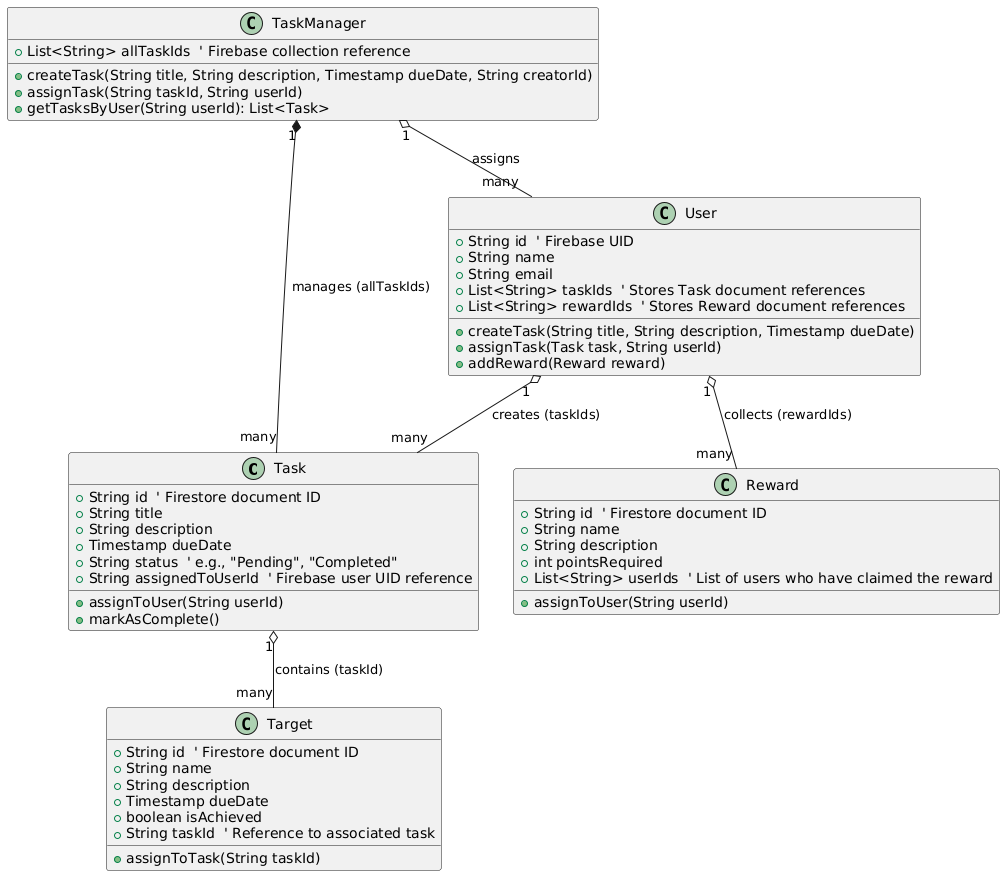

The diagram above was rendered by PlantUML. Its source (embedded in the PNG):
@startuml
' Class definitions with Firebase fields

class Task {
  + String id  ' Firestore document ID
  + String title
  + String description
  + Timestamp dueDate
  + String status  ' e.g., "Pending", "Completed"
  + String assignedToUserId  ' Firebase user UID reference
  + assignToUser(String userId)
  + markAsComplete()
}

class User {
  + String id  ' Firebase UID
  + String name
  + String email
  + List<String> taskIds  ' Stores Task document references
  + List<String> rewardIds  ' Stores Reward document references
  + createTask(String title, String description, Timestamp dueDate)
  + assignTask(Task task, String userId)
  + addReward(Reward reward)
}

class TaskManager {
  + List<String> allTaskIds  ' Firebase collection reference
  + createTask(String title, String description, Timestamp dueDate, String creatorId)
  + assignTask(String taskId, String userId)
  + getTasksByUser(String userId): List<Task>
}

class Reward {
  + String id  ' Firestore document ID
  + String name
  + String description
  + int pointsRequired
  + List<String> userIds  ' List of users who have claimed the reward
  + assignToUser(String userId)
}

class Target {
  + String id  ' Firestore document ID
  + String name
  + String description
  + Timestamp dueDate
  + boolean isAchieved
  + String taskId  ' Reference to associated task
  + assignToTask(String taskId)
}

' Relationships between classes with Firebase references
User "1" o-- "many" Task : creates (taskIds)
User "1" o-- "many" Reward : collects (rewardIds)
TaskManager "1" *-- "many" Task : manages (allTaskIds)
TaskManager "1" o-- "many" User : assigns
Task "1" o-- "many" Target : contains (taskId)
@enduml